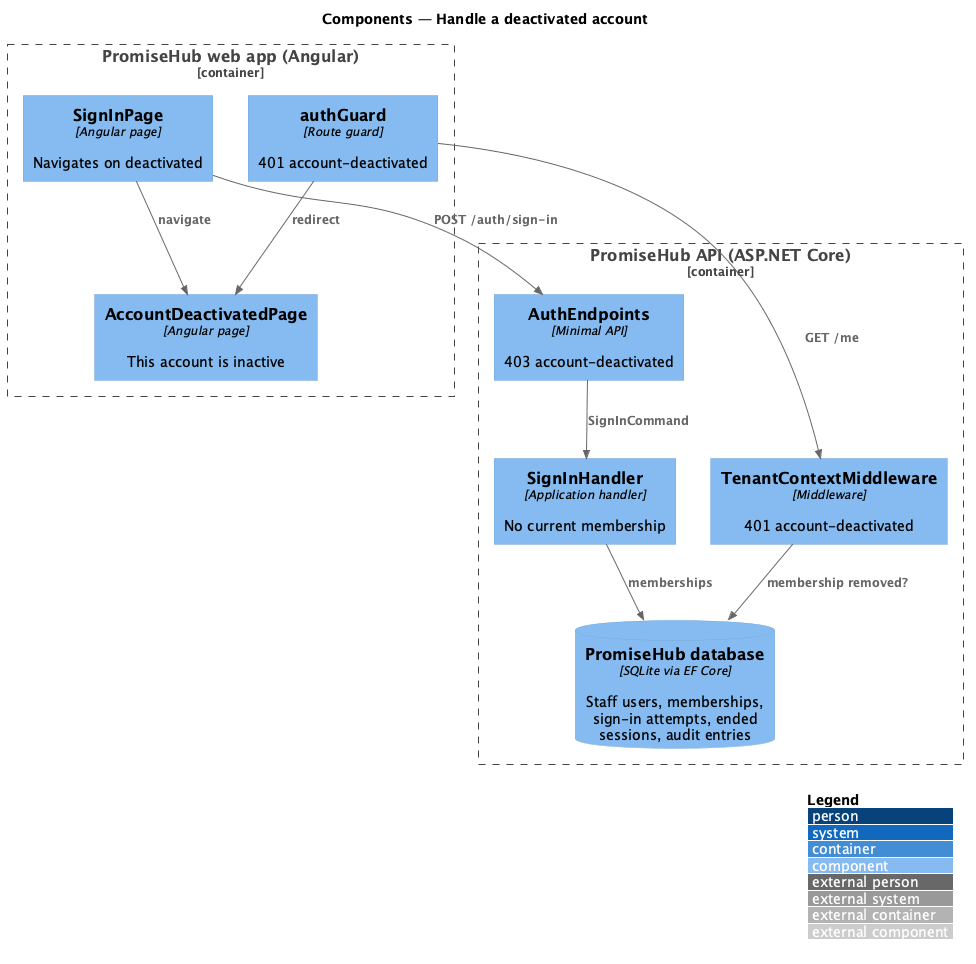

The diagram above was rendered by PlantUML. Its source (embedded in the PNG):
@startuml
!include <C4/C4_Component>
LAYOUT_WITH_LEGEND()
title Components — Handle a deactivated account
Container_Boundary(web, "PromiseHub web app (Angular)") {
  Component(page, "SignInPage", "Angular page", "Navigates on deactivated")
  Component(guard, "authGuard", "Route guard", "401 account-deactivated")
  Component(inactive, "AccountDeactivatedPage", "Angular page", "This account is inactive")
}
Container_Boundary(api, "PromiseHub API (ASP.NET Core)") {
  Component(ep, "AuthEndpoints", "Minimal API", "403 account-deactivated")
  Component(h, "SignInHandler", "Application handler", "No current membership")
  Component(mw, "TenantContextMiddleware", "Middleware", "401 account-deactivated")
  ComponentDb(db, "PromiseHub database", "SQLite via EF Core", "Staff users, memberships, sign-in attempts, ended sessions, audit entries")
}
Rel(page, ep, "POST /auth/sign-in")
Rel(ep, h, "SignInCommand")
Rel(h, db, "memberships")
Rel(guard, mw, "GET /me")
Rel(mw, db, "membership removed?")
Rel(page, inactive, "navigate")
Rel(guard, inactive, "redirect")
@enduml